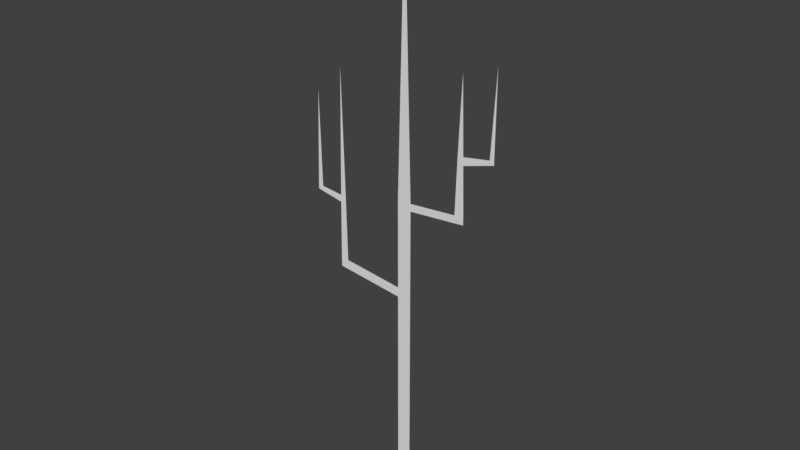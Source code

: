 # Source: Aku_Tree.blend  (saved by Blender 2.78.0; exported with 4.5.12 LTS)
import bpy
from mathutils import Matrix  # noqa: F401  (used for matrix-valued properties, if any)

bpy.ops.wm.read_factory_settings(use_empty=True)
scene = bpy.context.scene
scene.name = 'Scene'

# ---- collections
col_collection_1 = bpy.data.collections.new('Collection 1'); scene.collection.children.link(col_collection_1)

# ---- world
world_world = bpy.data.worlds.new('World'); scene.world = world_world
world_world.color = (0.05088, 0.05088, 0.05088)
world_world.use_sun_shadow = False
world_world.sun_shadow_jitter_overblur = 0.0
world_world.cycles.sampling_method = 'MANUAL'

# ---- meshes
me_plane = bpy.data.meshes.new('Plane')
me_plane.from_pydata([(-1.0, -4.635, 1.589e-07), (1.0, -4.635, 1.589e-07), (0.0, 75.67, -3.264e-06), (-1.0, 38.96, -1.677e-06), (-1.0, 37.91, -1.648e-06), (-1.0, 26.44, -1.165e-06), (-1.0, 25.08, -1.123e-06), (1.0, 25.08, -1.123e-06), (1.0, 26.44, -1.165e-06), (1.0, 37.91, -1.648e-06), (1.0, 38.96, -1.677e-06), (8.994, 38.61, -9.856e-07), (8.994, 39.66, -1.014e-06), (-10.68, 27.55, -1.75e-06), (-10.68, 26.18, -1.707e-06), (-9.568, 27.42, -1.682e-06), (-9.568, 26.06, -1.64e-06), (7.696, 38.49, -1.093e-06), (7.696, 39.54, -1.122e-06), (-10.12, 54.1, -2.88e-06), (8.401, 57.4, -8.21e-07), (-9.722, 36.56, -2.09e-06), (-10.52, 36.65, -2.139e-06), (-10.54, 35.66, -2.096e-06), (-9.705, 35.56, -2.046e-06), (8.744, 47.33, -1.371e-06), (7.946, 47.26, -1.437e-06), (7.91, 46.15, -1.392e-06), (8.78, 46.23, -1.32e-06), (-14.42, 37.07, -2.08e-06), (-14.43, 36.41, -2.051e-06), (13.04, 48.04, -1.272e-06), (13.06, 47.47, -1.246e-06), (-13.68, 36.99, -2.091e-06), (-13.69, 36.26, -2.06e-06), (12.45, 47.3, -1.256e-06), (12.43, 47.94, -1.286e-06), (-13.94, 50.28, -8.94e-07), (13.07, 59.2, -2.7e-07)], [], [(3, 10, 2), (0, 1, 7, 6), (6, 7, 8, 5), (5, 8, 9, 4), (4, 9, 10, 3), (18, 17, 11, 12), (16, 15, 13, 14), (6, 5, 15, 16), (10, 9, 17, 18), (22, 21, 19), (26, 25, 20), (23, 24, 21, 22), (13, 15, 24, 23), (27, 28, 25, 26), (18, 12, 28, 27), (34, 33, 29, 30), (36, 35, 32, 31), (23, 22, 33, 34), (25, 28, 35, 36), (29, 33, 37), (36, 31, 38)])
me_plane.use_remesh_preserve_volume = False
me_plane.use_remesh_preserve_attributes = False
me_plane.use_mirror_vertex_groups = False
me_plane.update()

# ---- objects
ob_plane = bpy.data.objects.new('Plane', me_plane)

# ---- transforms, parenting, visibility, modifiers, constraints
ob_plane.location = (0.0, 0.0, 0.0)
ob_plane.rotation_euler = (1.571, -0.0, 0.0)
ob_plane.lineart.crease_threshold = 0.0

# ---- collection membership
col_collection_1.objects.link(ob_plane)

# ---- scene / render settings (as saved in the file)
scene.frame_start = 1; scene.frame_end = 250; scene.frame_set(1)
scene.render.engine = 'BLENDER_EEVEE_NEXT'
scene.render.resolution_percentage = 50
scene.render.dither_intensity = 0.0
scene.cycles.use_denoising = False
scene.cycles.samples = 128
scene.cycles.sampling_pattern = 'TABULATED_SOBOL'
scene.cycles.light_sampling_threshold = 0.0
scene.cycles.use_adaptive_sampling = False
scene.cycles.use_light_tree = False
scene.cycles.blur_glossy = 0.0
scene.cycles.sample_clamp_indirect = 0.0
scene.view_settings.view_transform = 'Standard'
bpy.context.view_layer.update()

# ---- added for rendering (the .blend has no active camera and no usable light): camera, sun
cam_auto = bpy.data.cameras.new('AutoCamera')
cam_auto.lens = 50.0
cam_auto.sensor_width = 36.0
cam_auto.clip_end = 1378.37
ob_auto_camera = bpy.data.objects.new('AutoCamera', cam_auto)
scene.collection.objects.link(ob_auto_camera)
ob_auto_camera.location = (77.8597, -94.2477, 98.3504)
ob_auto_camera.rotation_euler = (1.09748, -7.21219e-08, 0.694738)
scene.camera = ob_auto_camera
light_auto_sun = bpy.data.lights.new('AutoSun', 'SUN')
light_auto_sun.energy = 3.0
light_auto_sun.angle = 0.0523599
ob_auto_sun = bpy.data.objects.new('AutoSun', light_auto_sun)
scene.collection.objects.link(ob_auto_sun)
ob_auto_sun.rotation_euler = (0.872665, 0.174533, 0.523599)
bpy.context.view_layer.update()
